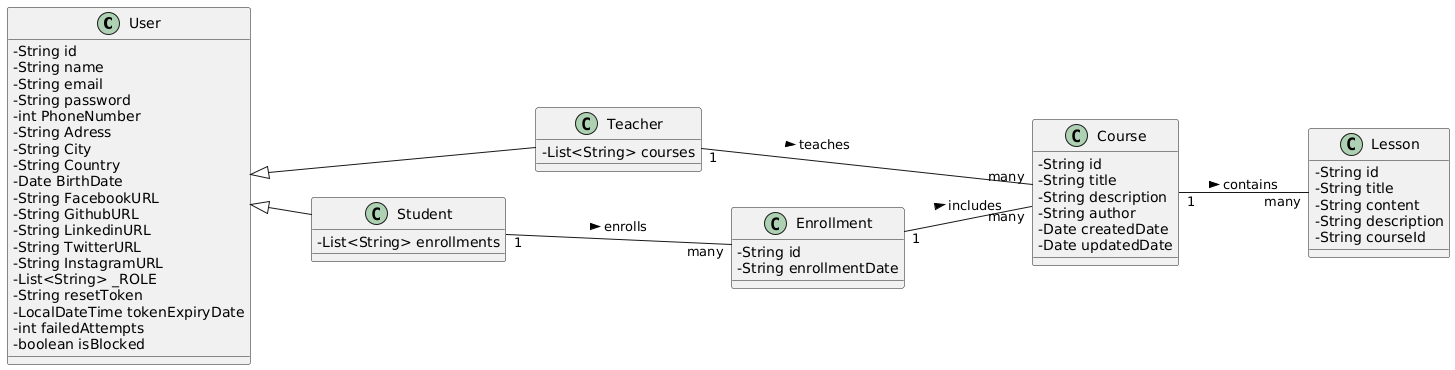

The diagram above was rendered by PlantUML. Its source (embedded in the PNG):
@startuml
left to right direction
skinparam classAttributeIconSize 0

class User {
    - String id
    - String name
    - String email
    - String password
    - int PhoneNumber
    - String Adress
    - String City
    - String Country
    - Date BirthDate
    - String FacebookURL
    - String GithubURL
    - String LinkedinURL
    - String TwitterURL
    - String InstagramURL
    - List<String> _ROLE
    - String resetToken
    - LocalDateTime tokenExpiryDate
    - int failedAttempts
    - boolean isBlocked
}

class Teacher {
    - List<String> courses
}

class Student {
    - List<String> enrollments
}

class Enrollment {
    - String id
    - String enrollmentDate
}

class Course {
    - String id
    - String title
    - String description
    - String author
    - Date createdDate
    - Date updatedDate
}

class Lesson {
    - String id
    - String title
    - String content
    - String description
    - String courseId
}

User <|-- Teacher
User <|-- Student
Teacher "1" -- "many" Course : teaches >
Student "1" -- "many" Enrollment : enrolls >
Enrollment "1" -- "many" Course : includes >
Course "1" -- "many" Lesson : contains >
@enduml